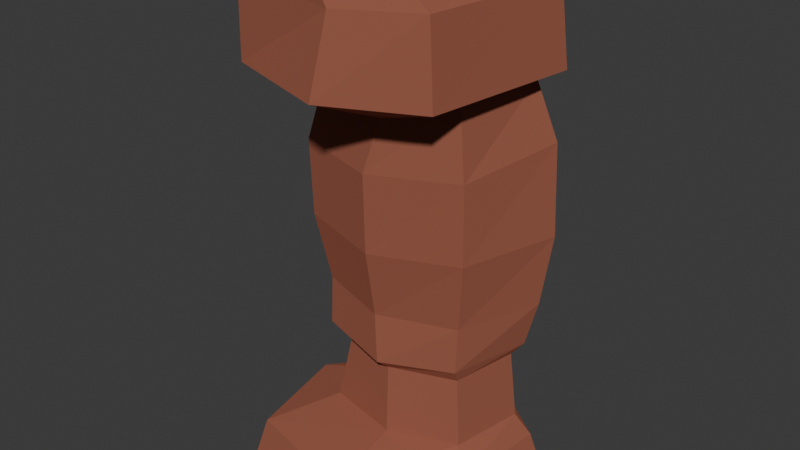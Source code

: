 # Source: red_rock.blend  (saved by Blender 4.3.34; exported with 4.5.12 LTS)
import bpy
from mathutils import Matrix  # noqa: F401  (used for matrix-valued properties, if any)

bpy.ops.wm.read_factory_settings(use_empty=True)
scene = bpy.context.scene
scene.name = 'Scene'

# ---- materials (node trees are filled in below, after node groups)
mat_red_rock = bpy.data.materials.new('Red_Rock')

# ---- material node trees
mat_red_rock.use_nodes = True; mat_red_rock.node_tree.nodes.clear()
_N = mat_red_rock.node_tree.nodes; _L = mat_red_rock.node_tree.links
n0 = _N.new('ShaderNodeBsdfPrincipled'); n0.name = 'Principled BSDF'; n0.location = (10, 300)
n0.inputs[0].default_value = (0.4151, 0.1661, 0.1079, 1.0)
n0.inputs[1].default_value = 0.5
n0.inputs[2].default_value = 1.0
n0.inputs[3].default_value = 2.0
n0.inputs[14].default_value = (1.0, 0.0, 0.0, 1.0)
n1 = _N.new('ShaderNodeOutputMaterial'); n1.name = 'Material Output'; n1.location = (300, 300)
_L.new(n0.outputs[0], n1.inputs[0])
n1.is_active_output = True

# ---- world
world_world = bpy.data.worlds.new('World'); scene.world = world_world
world_world.use_nodes = True; world_world.node_tree.nodes.clear()
_N = world_world.node_tree.nodes; _L = world_world.node_tree.links
n0 = _N.new('ShaderNodeOutputWorld'); n0.name = 'World Output'; n0.location = (300, 300)
n1 = _N.new('ShaderNodeBackground'); n1.name = 'Background'; n1.location = (10, 300)
n1.inputs[0].default_value = (0.05088, 0.05088, 0.05088, 1.0)
_L.new(n1.outputs[0], n0.inputs[0])
n0.is_active_output = True
world_world.color = (0.05088, 0.05088, 0.05088)
world_world.sun_shadow_jitter_overblur = 0.0

# ---- meshes
me_cylinder = bpy.data.meshes.new('Cylinder')
me_cylinder.from_pydata([(0.076, 1.507, -1.0), (0.03617, 1.353, -0.5), (1.331, 0.5923, -1.0), (1.189, 0.5197, -0.5), (1.189, -0.8588, -1.0), (1.057, -0.7697, -0.5), (0.003285, -1.923, -1.0), (-0.03504, -1.768, -0.5), (-1.685, -1.508, -1.0), (-1.573, -1.396, -0.5), (-2.007, 0.006815, -1.0), (-1.848, -0.003963, -0.5), (-0.9563, 1.296, -1.0), (-0.8849, 1.153, -0.5), (0.04077, 0.9285, -0.232), (1.004, 0.4247, -0.2207), (0.8255, -0.5197, -0.232), (-0.02628, -0.8444, -0.232), (-1.02, -0.6061, -0.2547), (-1.12, -0.033, -0.198), (-0.7363, 0.7989, -0.2547), (0.01175, 0.8633, 0.6565), (0.9212, 0.3836, 0.6667), (0.7546, -0.481, 0.6565), (-0.05514, -0.7771, 0.6565), (-0.8341, -0.5546, 0.6565), (-1.002, 0.0189, 0.7091), (-0.5753, 0.6934, 0.6565), (-0.03645, 1.044, 0.8365), (1.057, 0.4532, 0.8365), (0.7995, -0.5897, 0.8365), (-0.08658, -0.9423, 0.7969), (-0.091, 0.9708, 1.442), (1.209, 0.4835, 1.445), (0.8231, -0.5788, 1.428), (-0.1471, -0.9022, 1.415), (-1.077, -0.622, 1.452), (-0.8755, 0.9201, 1.488), (-0.02365, 1.233, 3.461), (1.262, 0.5584, 3.482), (0.9382, -0.7091, 3.32), (-0.08022, -1.152, 3.309), (-1.21, -0.8047, 3.309), (-1.571, 0.04473, 3.463), (-0.9504, 1.142, 3.463), (0.06048, 1.055, 3.94), (1.027, 0.449, 4.192), (0.8408, -0.668, 4.18), (0.08453, -1.053, 3.964), (-1.024, -0.749, 3.964), (-1.329, -0.00582, 4.015), (-0.7306, 1.03, 4.015), (0.009315, 1.424, 4.33), (1.305, 0.5792, 4.32), (1.065, -1.413, 4.33), (-0.06258, -1.939, 4.33), (-1.546, -1.444, 4.318), (-1.833, 0.08439, 4.318), (-1.354, 1.222, 4.33), (-0.02361, 1.348, 5.304), (1.209, 0.5301, 5.295), (0.9847, -1.37, 5.304), (0.04401, -1.76, 5.273), (-1.556, -1.415, 5.273), (-1.822, 0.05429, 5.273), (-1.158, 1.167, 5.273), (-0.1587, 1.25, 5.472), (0.7716, 0.3132, 5.489), (0.7533, -1.385, 5.496), (-0.1142, -1.735, 5.496), (-1.335, -1.42, 5.484), (-1.561, 0.009766, 5.478), (-1.21, 1.084, 5.472), (-1.418, 0.03155, 1.479), (-0.8686, 0.9615, 0.8773), (-1.071, -0.6597, 0.8377), (1.317, 0.5541, 2.338), (-0.9601, 1.104, 2.431), (-0.101, -1.1, 2.312), (-1.204, -0.7655, 2.333), (0.9421, -0.6876, 2.325), (-0.04502, 1.173, 2.405), (-1.587, 0.04682, 2.426)], [], [(1, 14, 15, 3), (2, 3, 5, 4), (4, 5, 7, 6), (6, 7, 9, 8), (8, 9, 11, 10), (14, 21, 22, 15), (10, 11, 13, 12), (12, 13, 1, 0), (0, 2, 4, 6, 8, 10, 12), (19, 18, 25, 26), (9, 7, 17, 18), (1, 13, 20, 14), (5, 3, 15, 16), (11, 9, 18, 19), (7, 5, 16, 17), (13, 11, 19, 20), (29, 28, 32, 33), (17, 16, 23, 24), (22, 21, 28, 29), (20, 19, 26, 27), (18, 17, 24, 25), (16, 15, 22, 23), (14, 20, 27, 21), (75, 73, 26), (21, 27, 74, 28), (74, 73, 37), (24, 23, 30, 31), (26, 25, 75), (25, 24, 31, 75), (23, 22, 29, 30), (38, 45, 46, 39), (75, 31, 35, 36), (30, 29, 33, 34), (81, 38, 39, 76), (28, 74, 37, 32), (27, 26, 74), (31, 30, 34, 35), (38, 44, 51, 45), (77, 82, 43, 44), (79, 78, 41, 42), (80, 76, 39, 40), (81, 77, 44, 38), (82, 79, 42, 43), (78, 80, 40, 41), (47, 46, 53, 54), (43, 42, 49, 50), (41, 40, 47, 48), (46, 45, 52, 53), (44, 43, 50, 51), (42, 41, 48, 49), (40, 39, 46, 47), (58, 57, 64, 65), (53, 52, 59, 60), (45, 51, 58, 52), (50, 49, 56, 57), (48, 47, 54, 55), (51, 50, 57, 58), (49, 48, 55, 56), (62, 61, 68, 69), (56, 55, 62, 63), (54, 53, 60, 61), (59, 66, 67, 60), (52, 58, 65, 59), (57, 56, 63, 64), (55, 54, 61, 62), (66, 72, 71, 70, 69, 68, 67), (33, 32, 81, 76), (65, 64, 71, 72), (63, 62, 69, 70), (61, 60, 67, 68), (59, 65, 72, 66), (64, 63, 70, 71), (73, 74, 26), (73, 75, 36), (35, 34, 80, 78), (73, 36, 79, 82), (32, 37, 77, 81), (34, 33, 76, 80), (36, 35, 78, 79), (37, 73, 82, 77), (1, 3, 2, 0)])
_uv = me_cylinder.uv_layers.new(name='UVMap')
_uv.uv.foreach_set('vector', [1.0, 1.0, 1.0, 1.0, 0.75, 1.0, 0.75, 1.0, 0.75, 0.5, 0.75, 1.0, 0.625, 1.0, 0.625, 0.5, 0.625, 0.5, 0.625, 1.0, 0.5, 1.0, 0.5, 0.5, 0.5, 0.5, 0.5, 1.0, 0.375, 1.0, 0.375, 0.5, 0.375, 0.5, 0.375, 1.0, 0.25, 1.0, 0.25, 0.5, 1.0, 1.0, 1.0, 1.0, 0.75, 1.0, 0.75, 1.0, 0.25, 0.5, 0.25, 1.0, 0.125, 1.0, 0.125, 0.5, 0.125, 0.5, 0.125, 1.0, 0.0, 1.0, 0.0, 0.5, 0.75, 0.49, 0.99, 0.25, 0.9197, 0.08029, 0.75, 0.01, 0.5803, 0.08029, 0.51, 0.25, 0.5803, 0.4197, 0.25, 1.0, 0.375, 1.0, 0.375, 1.0, 0.25, 1.0, 0.375, 1.0, 0.5, 1.0, 0.5, 1.0, 0.375, 1.0, 0.0, 1.0, 0.125, 1.0, 0.125, 1.0, 0.0, 1.0, 0.625, 1.0, 0.75, 1.0, 0.75, 1.0, 0.625, 1.0, 0.25, 1.0, 0.375, 1.0, 0.375, 1.0, 0.25, 1.0, 0.5, 1.0, 0.625, 1.0, 0.625, 1.0, 0.5, 1.0, 0.125, 1.0, 0.25, 1.0, 0.25, 1.0, 0.125, 1.0, 0.75, 1.0, 1.0, 1.0, 1.0, 1.0, 0.75, 1.0, 0.5, 1.0, 0.625, 1.0, 0.625, 1.0, 0.5, 1.0, 0.75, 1.0, 1.0, 1.0, 1.0, 1.0, 0.75, 1.0, 0.125, 1.0, 0.25, 1.0, 0.25, 1.0, 0.125, 1.0, 0.375, 1.0, 0.5, 1.0, 0.5, 1.0, 0.375, 1.0, 0.625, 1.0, 0.75, 1.0, 0.75, 1.0, 0.625, 1.0, 0.0, 1.0, 0.125, 1.0, 0.125, 1.0, 0.0, 1.0, 0.375, 1.0, 0.25, 1.0, 0.25, 1.0, 0.0, 1.0, 0.125, 1.0, 0.125, 1.0, 0.0, 1.0, 0.125, 1.0, 0.25, 1.0, 0.125, 1.0, 0.5, 1.0, 0.625, 1.0, 0.625, 1.0, 0.5, 1.0, 0.25, 1.0, 0.375, 1.0, 0.375, 1.0, 0.375, 1.0, 0.5, 1.0, 0.5, 1.0, 0.375, 1.0, 0.625, 1.0, 0.75, 1.0, 0.75, 1.0, 0.625, 1.0, 1.0, 1.0, 1.0, 1.0, 0.75, 1.0, 0.75, 1.0, 0.375, 1.0, 0.5, 1.0, 0.5, 1.0, 0.375, 1.0, 0.625, 1.0, 0.75, 1.0, 0.75, 1.0, 0.625, 1.0, 1.0, 1.0, 1.0, 1.0, 0.75, 1.0, 0.75, 1.0, 0.0, 1.0, 0.125, 1.0, 0.125, 1.0, 0.0, 1.0, 0.125, 1.0, 0.25, 1.0, 0.125, 1.0, 0.5, 1.0, 0.625, 1.0, 0.625, 1.0, 0.5, 1.0, 0.0, 1.0, 0.125, 1.0, 0.125, 1.0, 0.0, 1.0, 0.125, 1.0, 0.25, 1.0, 0.25, 1.0, 0.125, 1.0, 0.375, 1.0, 0.5, 1.0, 0.5, 1.0, 0.375, 1.0, 0.625, 1.0, 0.75, 1.0, 0.75, 1.0, 0.625, 1.0, 0.0, 1.0, 0.125, 1.0, 0.125, 1.0, 0.0, 1.0, 0.25, 1.0, 0.375, 1.0, 0.375, 1.0, 0.25, 1.0, 0.5, 1.0, 0.625, 1.0, 0.625, 1.0, 0.5, 1.0, 0.625, 1.0, 0.75, 1.0, 0.75, 1.0, 0.625, 1.0, 0.25, 1.0, 0.375, 1.0, 0.375, 1.0, 0.25, 1.0, 0.5, 1.0, 0.625, 1.0, 0.625, 1.0, 0.5, 1.0, 0.75, 1.0, 1.0, 1.0, 1.0, 1.0, 0.75, 1.0, 0.125, 1.0, 0.25, 1.0, 0.25, 1.0, 0.125, 1.0, 0.375, 1.0, 0.5, 1.0, 0.5, 1.0, 0.375, 1.0, 0.625, 1.0, 0.75, 1.0, 0.75, 1.0, 0.625, 1.0, 0.125, 1.0, 0.25, 1.0, 0.25, 1.0, 0.125, 1.0, 0.75, 1.0, 1.0, 1.0, 1.0, 1.0, 0.75, 1.0, 0.0, 1.0, 0.125, 1.0, 0.125, 1.0, 0.0, 1.0, 0.25, 1.0, 0.375, 1.0, 0.375, 1.0, 0.25, 1.0, 0.5, 1.0, 0.625, 1.0, 0.625, 1.0, 0.5, 1.0, 0.125, 1.0, 0.25, 1.0, 0.25, 1.0, 0.125, 1.0, 0.375, 1.0, 0.5, 1.0, 0.5, 1.0, 0.375, 1.0, 0.5, 1.0, 0.625, 1.0, 0.625, 1.0, 0.5, 1.0, 0.375, 1.0, 0.5, 1.0, 0.5, 1.0, 0.375, 1.0, 0.625, 1.0, 0.75, 1.0, 0.75, 1.0, 0.625, 1.0, 1.0, 1.0, 1.0, 1.0, 0.75, 1.0, 0.75, 1.0, 0.0, 1.0, 0.125, 1.0, 0.125, 1.0, 0.0, 1.0, 0.25, 1.0, 0.375, 1.0, 0.375, 1.0, 0.25, 1.0, 0.5, 1.0, 0.625, 1.0, 0.625, 1.0, 0.5, 1.0, 0.25, 0.49, 0.08029, 0.4197, 0.01, 0.25, 0.08029, 0.08029, 0.25, 0.01, 0.4197, 0.08029, 0.49, 0.25, 0.75, 1.0, 1.0, 1.0, 1.0, 1.0, 0.75, 1.0, 0.125, 1.0, 0.25, 1.0, 0.25, 1.0, 0.125, 1.0, 0.375, 1.0, 0.5, 1.0, 0.5, 1.0, 0.375, 1.0, 0.625, 1.0, 0.75, 1.0, 0.75, 1.0, 0.625, 1.0, 0.0, 1.0, 0.125, 1.0, 0.125, 1.0, 0.0, 1.0, 0.25, 1.0, 0.375, 1.0, 0.375, 1.0, 0.25, 1.0, 0.25, 1.0, 0.125, 1.0, 0.25, 1.0, 0.25, 1.0, 0.375, 1.0, 0.375, 1.0, 0.5, 1.0, 0.625, 1.0, 0.625, 1.0, 0.5, 1.0, 0.25, 1.0, 0.375, 1.0, 0.375, 1.0, 0.25, 1.0, 0.0, 1.0, 0.125, 1.0, 0.125, 1.0, 0.0, 1.0, 0.625, 1.0, 0.75, 1.0, 0.75, 1.0, 0.625, 1.0, 0.375, 1.0, 0.5, 1.0, 0.5, 1.0, 0.375, 1.0, 0.125, 1.0, 0.25, 1.0, 0.25, 1.0, 0.125, 1.0, 1.0, 1.0, 0.75, 1.0, 0.75, 0.5, 1.0, 0.5])
me_cylinder.materials.append(mat_red_rock)
me_cylinder.update()

# ---- objects
ob_red_rock = bpy.data.objects.new('Red_Rock', me_cylinder)

# ---- transforms, parenting, visibility, modifiers, constraints
ob_red_rock.location = (0.0, 0.0, 1.0)

# ---- collection membership
scene.collection.objects.link(ob_red_rock)

# ---- scene / render settings (as saved in the file)
scene.frame_start = 1; scene.frame_end = 250; scene.frame_set(62)
scene.render.engine = 'BLENDER_EEVEE_NEXT'
bpy.context.view_layer.update()

# ---- added for rendering (the .blend has no active camera and no usable light): camera, sun
cam_auto = bpy.data.cameras.new('AutoCamera')
cam_auto.lens = 50.0
cam_auto.sensor_width = 36.0
cam_auto.clip_end = 1000.0
ob_auto_camera = bpy.data.objects.new('AutoCamera', cam_auto)
scene.collection.objects.link(ob_auto_camera)
ob_auto_camera.location = (7.13334, -9.18183, 9.22495)
ob_auto_camera.rotation_euler = (1.09748, -7.21219e-08, 0.694738)
scene.camera = ob_auto_camera
light_auto_sun = bpy.data.lights.new('AutoSun', 'SUN')
light_auto_sun.energy = 3.0
light_auto_sun.angle = 0.0523599
ob_auto_sun = bpy.data.objects.new('AutoSun', light_auto_sun)
scene.collection.objects.link(ob_auto_sun)
ob_auto_sun.rotation_euler = (0.872665, 0.174533, 0.523599)
bpy.context.view_layer.update()
